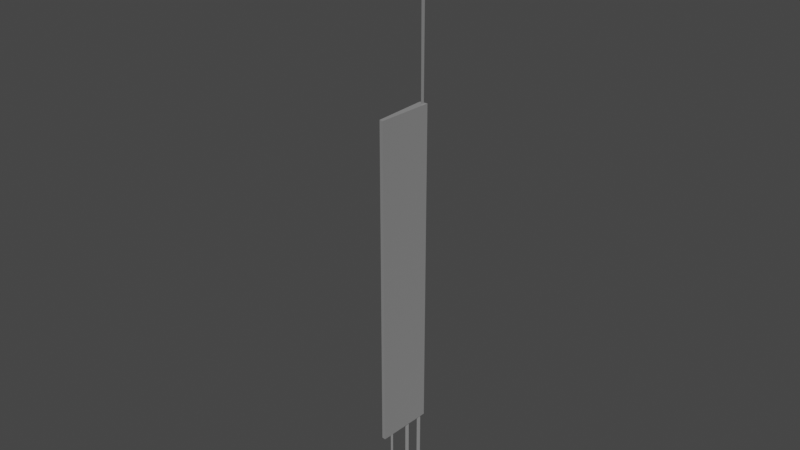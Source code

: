 # Source: citadel_piece.blend  (saved by Blender 2.93.21; exported with 4.5.12 LTS)
import bpy
from mathutils import Matrix  # noqa: F401  (used for matrix-valued properties, if any)

bpy.ops.wm.read_factory_settings(use_empty=True)
scene = bpy.context.scene
scene.name = 'Scene'

# ---- collections
col_collection = bpy.data.collections.new('Collection'); scene.collection.children.link(col_collection)

# ---- materials (node trees are filled in below, after node groups)
mat_03___default = bpy.data.materials.new('03 - Default')
mat_03___default.use_transparent_shadow = False
mat_03___default.diffuse_color = (0.588, 0.588, 0.588, 1.0)
mat_03___default.roughness = 0.8586
mat_03___default.specular_intensity = 0.0
mat_03___default.metallic = 1.0

# ---- material node trees
mat_03___default.use_nodes = True; mat_03___default.node_tree.nodes.clear()
_N = mat_03___default.node_tree.nodes; _L = mat_03___default.node_tree.links
n0 = _N.new('ShaderNodeBsdfPrincipled'); n0.name = 'Principled BSDF'; n0.location = (10, 300)
n0.distribution = 'GGX'
n0.subsurface_method = 'BURLEY'
n0.inputs[0].default_value = (0.588, 0.588, 0.588, 1.0)
n0.inputs[1].default_value = 1.0
n0.inputs[2].default_value = 0.8586
n0.inputs[3].default_value = 1.45
n0.inputs[13].default_value = 0.0
n0.inputs[27].default_value = (0.0, 0.0, 0.0, 1.0)
n1 = _N.new('ShaderNodeOutputMaterial'); n1.name = 'Material Output'; n1.location = (300, 300)
n2 = _N.new('ShaderNodeNormalMap'); n2.name = 'Normal Map'; n2.location = (-300, -300)
n2.label = 'Normal/Map'
_L.new(n0.outputs[0], n1.inputs[0])
_L.new(n2.outputs[0], n0.inputs[5])
n1.is_active_output = True

# ---- world
world_world = bpy.data.worlds.new('World'); scene.world = world_world
world_world.use_nodes = True; world_world.node_tree.nodes.clear()
_N = world_world.node_tree.nodes; _L = world_world.node_tree.links
n0 = _N.new('ShaderNodeOutputWorld'); n0.name = 'World Output'; n0.location = (300, 300)
n1 = _N.new('ShaderNodeBackground'); n1.name = 'Background'; n1.location = (10, 300)
n1.inputs[0].default_value = (0.05088, 0.05088, 0.05088, 1.0)
_L.new(n1.outputs[0], n0.inputs[0])
n0.is_active_output = True
world_world.color = (0.05088, 0.05088, 0.05088)
world_world.use_sun_shadow = False
world_world.sun_shadow_jitter_overblur = 0.0

# ---- meshes
me_mesh_007 = bpy.data.meshes.new('Mesh.007')
me_mesh_007.from_pydata([(-14.25, 11.66, 489.6), (-17.09, 9.42, 489.6), (-14.25, 11.66, 228.6), (-18.55, 17.72, -203.6), (-21.06, 7.904, 232.5), (-18.55, 17.72, 232.5), (29.35, -17.38, -203.6), (29.35, -17.38, 232.5), (27.27, -21.57, 232.5), (27.27, -21.57, -203.6), (-14.25, 11.66, 489.6), (-17.09, 13.9, 489.6), (-14.25, 11.66, 228.6), (-17.09, 13.9, 228.6), (-18.22, 11.7, -196.7), (-15.38, 13.94, -196.7), (-15.38, 13.94, -312.5), (-15.38, 9.455, -196.7), (-15.38, 9.455, -312.5), (17.39, -11.94, -197.5), (19.16, -10.55, -197.5), (19.16, -10.55, -262.5), (19.16, -13.33, -197.5), (19.16, -13.33, -262.5), (-4.712, 0.8271, -196.7), (-1.869, 3.07, -196.7), (-1.869, 3.07, -312.5), (-1.869, -1.415, -196.7), (-1.869, -1.415, -312.5), (-18.55, 17.76, -203.6), (-21.06, 7.951, 232.5), (29.35, -17.33, -203.6), (27.27, -21.52, 232.5), (27.27, -21.52, -203.6), (-14.25, 11.66, 489.6), (-17.09, 13.9, 489.6), (-17.09, 9.42, 489.6), (-18.55, 17.76, -203.6), (29.35, -17.33, -203.6), (27.27, -21.52, 232.5), (27.27, -21.52, -203.6), (19.16, -10.59, -197.5), (19.16, -10.59, -262.5), (19.16, -13.38, -262.5), (-21.06, 7.904, 232.5), (-18.55, 17.72, 232.5), (29.35, -17.38, 232.5), (17.77, -30.93, 253.3), (-17.09, 13.9, 228.6), (-15.38, 13.94, -196.7), (-15.38, 13.94, -312.5), (-15.38, 9.455, -312.5), (-1.869, 3.07, -312.5), (-1.869, -1.415, -312.5), (-14.25, 11.66, 489.6), (-17.09, 9.42, 489.6), (-18.55, 17.76, -203.6), (-21.06, 7.951, -203.6), (-21.06, 7.951, 232.5), (29.35, -17.33, -203.6), (27.27, -21.52, 232.5), (27.27, -21.52, -203.6)], [(14, 15), (17, 14), (19, 20), (24, 25), (27, 24), (30, 29), (31, 29), (32, 33), (33, 31), (32, 30), (36, 35), (34, 36), (38, 37), (39, 40), (40, 38), (41, 42), (43, 42), (49, 50), (51, 50), (53, 52), (54, 55)], [(2, 0, 1), (4, 5, 3), (3, 5, 7), (7, 6, 3), (7, 8, 9), (9, 6, 7), (4, 8, 7), (13, 11, 10), (10, 12, 13), (17, 18, 16), (16, 15, 17), (22, 23, 21), (21, 20, 22), (23, 22, 19), (27, 28, 26), (26, 25, 27), (46, 45, 44), (56, 57, 58), (57, 61, 60), (60, 58, 57), (59, 61, 57), (57, 56, 59)])
me_mesh_007.polygons.foreach_set('use_smooth', [True] * 22)
_k = set([(0, 1), (0, 2), (1, 2), (3, 5), (3, 6), (4, 5), (4, 8), (5, 7), (6, 7), (6, 9), (7, 8), (8, 9), (10, 11), (10, 12), (10, 13), (11, 13), (15, 16), (16, 17), (16, 18), (17, 18), (19, 23), (20, 21), (21, 22), (21, 23), (22, 23), (25, 26), (26, 27), (26, 28), (27, 28), (29, 31), (30, 32), (31, 33), (32, 33), (34, 36), (35, 36), (37, 38), (38, 40), (39, 40), (41, 42), (42, 43), (44, 45), (45, 46), (49, 50), (50, 51), (52, 53), (54, 55), (56, 57), (56, 59), (57, 58), (57, 61), (58, 60), (59, 61), (60, 61)])
me_mesh_007.attributes.new('sharp_edge', 'BOOLEAN', 'EDGE').data.foreach_set('value', [ (min(e.vertices), max(e.vertices)) in _k for e in me_mesh_007.edges])
_uv = me_mesh_007.uv_layers.new(name='UVChannel_1')
_uv.uv.foreach_set('vector', [0.03035, 0.006467, 0.03035, 0.227, 0.01355, 0.227, 0.4532, 0.9861, 0.4412, 0.9858, 0.4412, 0.7156, 0.4412, 0.7156, 0.4412, 0.9858, 0.4004, 0.9858, 0.4004, 0.9858, 0.4004, 0.7156, 0.4412, 0.7156, 0.4004, 0.9858, 0.395, 0.986, 0.3945, 0.7157, 0.3945, 0.7157, 0.4004, 0.7156, 0.4004, 0.9858, 0.4384, 0.9921, 0.401, 0.9902, 0.4004, 0.9858, 0.04861, 0.006598, 0.05367, 0.2271, 0.03035, 0.227, 0.03035, 0.227, 0.03035, 0.006467, 0.04861, 0.006598, 0.03502, 0.991, 0.036, 0.8271, 0.05362, 0.827, 0.05362, 0.827, 0.05398, 0.9908, 0.03502, 0.991, 0.03445, 0.9907, 0.036, 0.8272, 0.05409, 0.8276, 0.05409, 0.8276, 0.05407, 0.9908, 0.03445, 0.9907, 0.036, 0.8272, 0.03445, 0.9907, 0.01388, 0.991, 0.03478, 0.9908, 0.03605, 0.827, 0.05369, 0.8272, 0.05369, 0.8272, 0.05369, 0.9906, 0.03478, 0.9908, 0.4004, 0.9858, 0.4412, 0.9858, 0.4384, 0.9921, 0.4412, 0.7156, 0.4532, 0.7159, 0.4532, 0.9861, 0.346, 0.7153, 0.3945, 0.7157, 0.395, 0.986, 0.395, 0.986, 0.346, 0.9855, 0.346, 0.7153, 0.4004, 0.7156, 0.4006, 0.7124, 0.4383, 0.7089, 0.4383, 0.7089, 0.4412, 0.7156, 0.4004, 0.7156])
me_mesh_007.materials.append(mat_03___default)
me_mesh_007.use_remesh_fix_poles = True
me_mesh_007.use_remesh_preserve_attributes = False
me_mesh_007.update()
me_mesh_007.normals_split_custom_set([tuple(v) for v in zip(*[iter([0.6194, -0.7851, 0.0, 0.6194, -0.7851, 0.0, 0.6194, -0.7851, 0.0, -0.9687, 0.2482, 0.0, -0.9687, 0.2482, 0.0, -0.9687, 0.2482, 0.0, 0.5911, 0.8066, 0.0, 0.5911, 0.8066, 0.0, 0.5911, 0.8066, 0.0, 0.5911, 0.8066, 0.0, 0.5911, 0.8066, 0.0, 0.5911, 0.8066, 0.0, 0.8961, -0.4439, 1.046e-07, 0.8961, -0.4439, 1.053e-07, 0.8961, -0.4439, 7.185e-10, 0.8961, -0.4439, 7.185e-10, 0.8961, -0.4439, 0.0, 0.8961, -0.4439, 1.046e-07, 9.261e-07, 0.0, 1.0, 9.261e-07, 0.0, 1.0, 9.261e-07, 0.0, 1.0, 0.6194, 0.7851, 0.0, 0.6194, 0.7851, 0.0, 0.6194, 0.7851, 0.0, 0.6194, 0.7851, 0.0, 0.6194, 0.7851, 0.0, 0.6194, 0.7851, 0.0, 1.0, 0.0, 0.0, 1.0, 0.0, 0.0, 1.0, 0.0, 0.0, 1.0, 0.0, 0.0, 1.0, 0.0, 0.0, 1.0, 0.0, 0.0, 1.0, 0.0, 0.0, 1.0, 0.0, 0.0, 1.0, 0.0, 0.0, 1.0, 0.0, 0.0, 1.0, 0.0, 0.0, 1.0, 0.0, 0.0, -0.6194, -0.7851, 0.0, -0.6194, -0.7851, 0.0, -0.6194, -0.7851, 0.0, 1.0, 0.0, 4.78e-07, 1.0, 0.0, 4.78e-07, 1.0, 0.0, 4.78e-07, 1.0, 0.0, 4.78e-07, 1.0, 0.0, 4.78e-07, 1.0, 0.0, 4.78e-07, 0.0, 0.0, 1.0, 0.0, 0.0, 1.0, 0.0, 0.0, 1.0, -0.9687, 0.2482, 0.0, -0.9687, 0.2482, 0.0, -0.9687, 0.2482, 0.0, -0.5206, -0.8538, -7.122e-10, -0.5206, -0.8538, -7.76e-10, -0.5206, -0.8538, -6.375e-11, -0.5206, -0.8538, -6.375e-11, -0.5206, -0.8538, 0.0, -0.5206, -0.8538, -7.122e-10, 0.0, 0.0, -1.0, 0.0, 0.0, -1.0, 0.0, 0.0, -1.0, 0.0, 0.0, -1.0, 0.0, 0.0, -1.0, 0.0, 0.0, -1.0])] * 3)])

# ---- objects
ob_citadel_007 = bpy.data.objects.new('citadel.007', me_mesh_007)

# ---- transforms, parenting, visibility, modifiers, constraints
ob_citadel_007.location = (-0.1191, 0.002416, -0.02617)
ob_citadel_007.rotation_euler = (0.0, 0.0, -1.133)
ob_citadel_007.scale = (0.2179, 0.1595, 0.1595)
ob_citadel_007.color = (0.8, 0.8, 0.8, 1.0)

# ---- collection membership
col_collection.objects.link(ob_citadel_007)

# ---- scene / render settings (as saved in the file)
scene.frame_start = 1; scene.frame_end = 250; scene.frame_set(1)
scene.render.engine = 'BLENDER_EEVEE_NEXT'
scene.cycles.use_denoising = False
scene.cycles.samples = 128
scene.cycles.sampling_pattern = 'TABULATED_SOBOL'
scene.cycles.use_adaptive_sampling = False
scene.cycles.use_light_tree = False
scene.view_settings.view_transform = 'Filmic'
bpy.context.view_layer.update()

# ---- added for rendering (the .blend has no active camera and no usable light): camera, sun
cam_auto = bpy.data.cameras.new('AutoCamera')
cam_auto.lens = 50.0
cam_auto.sensor_width = 36.0
cam_auto.clip_end = 2096.58
ob_auto_camera = bpy.data.objects.new('AutoCamera', cam_auto)
scene.collection.objects.link(ob_auto_camera)
ob_auto_camera.location = (118.777, -144.617, 109.67)
ob_auto_camera.rotation_euler = (1.09748, -7.21219e-08, 0.694738)
scene.camera = ob_auto_camera
light_auto_sun = bpy.data.lights.new('AutoSun', 'SUN')
light_auto_sun.energy = 3.0
light_auto_sun.angle = 0.0523599
ob_auto_sun = bpy.data.objects.new('AutoSun', light_auto_sun)
scene.collection.objects.link(ob_auto_sun)
ob_auto_sun.rotation_euler = (0.872665, 0.174533, 0.523599)
bpy.context.view_layer.update()
